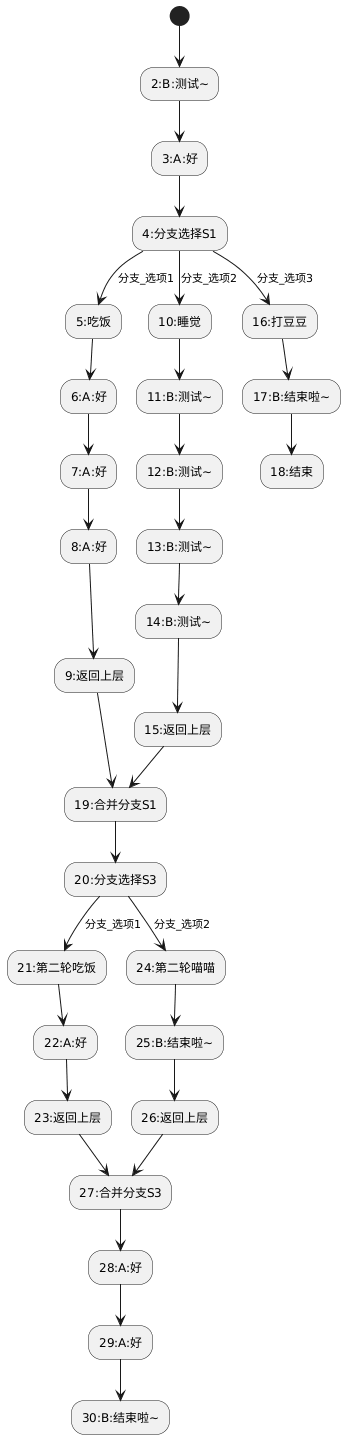

The diagram above was rendered by PlantUML. Its source (embedded in the PNG):
@startuml

(*) -->"2:B:测试~"
"2:B:测试~" --> "3:A:好"
"3:A:好" --> "4:分支选择S1"
"4:分支选择S1" --> [分支_选项1]"5:吃饭"
"5:吃饭" --> "6:A:好"
"6:A:好" --> "7:A:好"
"7:A:好" --> "8:A:好"
"8:A:好" --> "9:返回上层"
"4:分支选择S1" --> [分支_选项2]"10:睡觉"
"10:睡觉" --> "11:B:测试~"
"11:B:测试~" --> "12:B:测试~"
"12:B:测试~" --> "13:B:测试~"
"13:B:测试~" --> "14:B:测试~"
"14:B:测试~" --> "15:返回上层"
"4:分支选择S1" --> [分支_选项3]"16:打豆豆"
"16:打豆豆" --> "17:B:结束啦~"
"17:B:结束啦~" --> "18:结束"
"9:返回上层" --> "19:合并分支S1"
"15:返回上层" --> "19:合并分支S1"
"19:合并分支S1" --> "20:分支选择S3"
"20:分支选择S3" --> [分支_选项1]"21:第二轮吃饭"
"21:第二轮吃饭" --> "22:A:好"
"22:A:好" --> "23:返回上层"
"20:分支选择S3" --> [分支_选项2]"24:第二轮喵喵"
"24:第二轮喵喵" --> "25:B:结束啦~"
"25:B:结束啦~" --> "26:返回上层"
"23:返回上层" --> "27:合并分支S3"
"26:返回上层" --> "27:合并分支S3"
"27:合并分支S3" --> "28:A:好"
"28:A:好" --> "29:A:好"
"29:A:好" --> "30:B:结束啦~"
@enduml